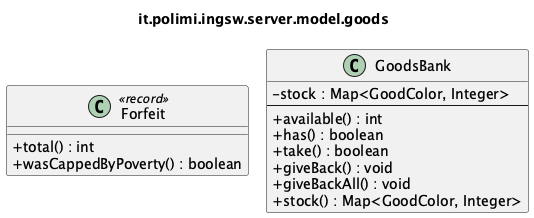

The diagram above was rendered by PlantUML. Its source (embedded in the PNG):
@startuml it_polimi_ingsw_server_model_goods
' Generated by tools/uml/generate-detailed.py. Do not edit by hand.
!pragma layout smetana
skinparam shadowing false
skinparam classAttributeIconSize 0
title it.polimi.ingsw.server.model.goods

class Forfeit <<record>> {
  +total() : int
  +wasCappedByPoverty() : boolean
}
class GoodsBank {
  -stock : Map<GoodColor, Integer>
  --
  +available() : int
  +has() : boolean
  +take() : boolean
  +giveBack() : void
  +giveBackAll() : void
  +stock() : Map<GoodColor, Integer>
}

@enduml